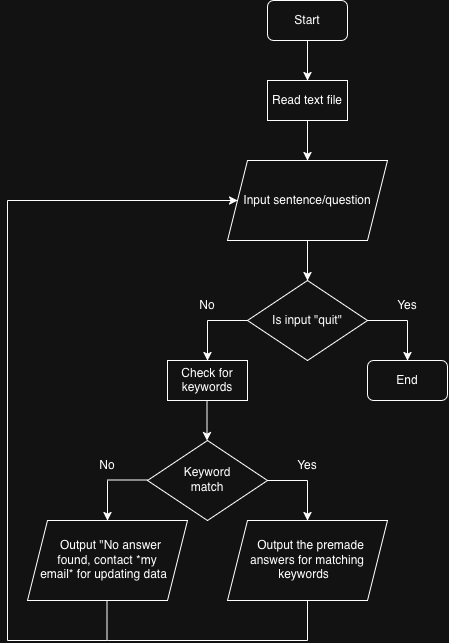

The diagram above was exported from draw.io. Its source (the exported page's mxGraphModel, read from the mxfile embedded in the PNG):
<mxGraphModel dx="1161" dy="773" grid="1" gridSize="10" guides="1" tooltips="1" connect="1" arrows="1" fold="1" page="1" pageScale="1" pageWidth="850" pageHeight="1100" math="0" shadow="0">
  <root>
    <mxCell id="0" />
    <mxCell id="1" parent="0" />
    <mxCell id="LYop4gDzEwRxTdEcf90L-1" parent="1" style="rounded=1;whiteSpace=wrap;html=1;roundedPerimeter=1;" value="Start" vertex="1">
      <mxGeometry height="40" width="80" x="340" y="40" as="geometry" />
    </mxCell>
    <mxCell id="LYop4gDzEwRxTdEcf90L-2" parent="1" style="shape=parallelogram;perimeter=parallelogramPerimeter;whiteSpace=wrap;html=1;shapeInside=1;fixedSize=1;" value="Input sentence/question" vertex="1">
      <mxGeometry height="80" width="160" x="300" y="200" as="geometry" />
    </mxCell>
    <mxCell id="LYop4gDzEwRxTdEcf90L-3" edge="1" parent="1" source="LYop4gDzEwRxTdEcf90L-5" style="endArrow=classic;html=1;rounded=0;defaultLabelBackgroundColor=page;exitX=0.5;exitY=1;exitDx=0;exitDy=0;" target="LYop4gDzEwRxTdEcf90L-2" value="">
      <mxGeometry height="50" relative="1" width="50" as="geometry">
        <mxPoint x="400" y="360" as="sourcePoint" />
        <mxPoint x="450" y="310" as="targetPoint" />
      </mxGeometry>
    </mxCell>
    <mxCell id="LYop4gDzEwRxTdEcf90L-6" edge="1" parent="1" source="LYop4gDzEwRxTdEcf90L-1" style="endArrow=classic;html=1;rounded=0;defaultLabelBackgroundColor=page;exitX=0.5;exitY=1;exitDx=0;exitDy=0;" target="LYop4gDzEwRxTdEcf90L-5" value="">
      <mxGeometry height="50" relative="1" width="50" as="geometry">
        <mxPoint x="380" y="80" as="sourcePoint" />
        <mxPoint x="380" y="200" as="targetPoint" />
      </mxGeometry>
    </mxCell>
    <mxCell id="LYop4gDzEwRxTdEcf90L-5" parent="1" style="rounded=0;whiteSpace=wrap;html=1;" value="Read text file" vertex="1">
      <mxGeometry height="40" width="80" x="340" y="120" as="geometry" />
    </mxCell>
    <mxCell id="LYop4gDzEwRxTdEcf90L-8" edge="1" parent="1" source="LYop4gDzEwRxTdEcf90L-2" style="endArrow=classic;html=1;rounded=0;defaultLabelBackgroundColor=page;exitX=0.5;exitY=1;exitDx=0;exitDy=0;" value="">
      <mxGeometry height="50" relative="1" width="50" as="geometry">
        <mxPoint x="400" y="360" as="sourcePoint" />
        <mxPoint x="380" y="320" as="targetPoint" />
      </mxGeometry>
    </mxCell>
    <mxCell id="LYop4gDzEwRxTdEcf90L-9" parent="1" style="rhombus;whiteSpace=wrap;html=1;shapeInside=1;" value="Is input &quot;quit&quot;" vertex="1">
      <mxGeometry height="80" width="120" x="320" y="320" as="geometry" />
    </mxCell>
    <mxCell id="LYop4gDzEwRxTdEcf90L-10" edge="1" parent="1" source="LYop4gDzEwRxTdEcf90L-9" style="endArrow=none;html=1;rounded=0;defaultLabelBackgroundColor=page;exitX=1;exitY=0.5;exitDx=0;exitDy=0;" value="">
      <mxGeometry height="50" relative="1" width="50" as="geometry">
        <mxPoint x="400" y="360" as="sourcePoint" />
        <mxPoint x="480" y="360" as="targetPoint" />
      </mxGeometry>
    </mxCell>
    <mxCell id="LYop4gDzEwRxTdEcf90L-11" edge="1" parent="1" source="LYop4gDzEwRxTdEcf90L-9" style="endArrow=none;html=1;rounded=0;defaultLabelBackgroundColor=page;exitX=0;exitY=0.5;exitDx=0;exitDy=0;" value="">
      <mxGeometry height="50" relative="1" width="50" as="geometry">
        <mxPoint x="400" y="360" as="sourcePoint" />
        <mxPoint x="280" y="360" as="targetPoint" />
      </mxGeometry>
    </mxCell>
    <mxCell id="LYop4gDzEwRxTdEcf90L-12" edge="1" parent="1" style="endArrow=classic;html=1;rounded=0;defaultLabelBackgroundColor=page;" value="">
      <mxGeometry height="50" relative="1" width="50" as="geometry">
        <mxPoint x="480" y="360" as="sourcePoint" />
        <mxPoint x="480" y="400" as="targetPoint" />
      </mxGeometry>
    </mxCell>
    <mxCell id="LYop4gDzEwRxTdEcf90L-13" edge="1" parent="1" style="endArrow=classic;html=1;rounded=0;defaultLabelBackgroundColor=page;" value="">
      <mxGeometry height="50" relative="1" width="50" as="geometry">
        <mxPoint x="280" y="360" as="sourcePoint" />
        <mxPoint x="280" y="400" as="targetPoint" />
      </mxGeometry>
    </mxCell>
    <mxCell id="LYop4gDzEwRxTdEcf90L-14" parent="1" style="text;html=1;whiteSpace=wrap;strokeColor=none;fillColor=none;align=center;verticalAlign=middle;rounded=0;" value="No" vertex="1">
      <mxGeometry height="30" width="60" x="250" y="330" as="geometry" />
    </mxCell>
    <mxCell id="LYop4gDzEwRxTdEcf90L-15" parent="1" style="text;html=1;whiteSpace=wrap;strokeColor=none;fillColor=none;align=center;verticalAlign=middle;rounded=0;" value="Yes" vertex="1">
      <mxGeometry height="30" width="60" x="450" y="330" as="geometry" />
    </mxCell>
    <mxCell id="LYop4gDzEwRxTdEcf90L-17" parent="1" style="rounded=1;whiteSpace=wrap;html=1;roundedPerimeter=1;" value="End" vertex="1">
      <mxGeometry height="40" width="80" x="440" y="400" as="geometry" />
    </mxCell>
    <mxCell id="LYop4gDzEwRxTdEcf90L-19" parent="1" style="rounded=0;whiteSpace=wrap;html=1;" value="Check for keywords" vertex="1">
      <mxGeometry height="40" width="80" x="240" y="400" as="geometry" />
    </mxCell>
    <mxCell id="LYop4gDzEwRxTdEcf90L-21" parent="1" style="rhombus;whiteSpace=wrap;html=1;shapeInside=1;" value="Keyword match" vertex="1">
      <mxGeometry height="80" width="120" x="220" y="480" as="geometry" />
    </mxCell>
    <mxCell id="LYop4gDzEwRxTdEcf90L-22" edge="1" parent="1" style="endArrow=classic;html=1;rounded=0;defaultLabelBackgroundColor=page;" value="">
      <mxGeometry height="50" relative="1" width="50" as="geometry">
        <Array as="points">
          <mxPoint x="279.5" y="460" />
        </Array>
        <mxPoint x="279.5" y="440" as="sourcePoint" />
        <mxPoint x="279.5" y="480" as="targetPoint" />
      </mxGeometry>
    </mxCell>
    <mxCell id="LYop4gDzEwRxTdEcf90L-24" edge="1" parent="1" source="LYop4gDzEwRxTdEcf90L-21" style="endArrow=none;html=1;rounded=0;defaultLabelBackgroundColor=page;exitX=1;exitY=0.5;exitDx=0;exitDy=0;" value="">
      <mxGeometry height="50" relative="1" width="50" as="geometry">
        <mxPoint x="400" y="350" as="sourcePoint" />
        <mxPoint x="380" y="520" as="targetPoint" />
      </mxGeometry>
    </mxCell>
    <mxCell id="LYop4gDzEwRxTdEcf90L-25" edge="1" parent="1" style="endArrow=none;html=1;rounded=0;defaultLabelBackgroundColor=page;exitX=1;exitY=0.5;exitDx=0;exitDy=0;" value="">
      <mxGeometry height="50" relative="1" width="50" as="geometry">
        <mxPoint x="180" y="519.5" as="sourcePoint" />
        <mxPoint x="220" y="519.5" as="targetPoint" />
      </mxGeometry>
    </mxCell>
    <mxCell id="LYop4gDzEwRxTdEcf90L-26" edge="1" parent="1" style="endArrow=classic;html=1;rounded=0;defaultLabelBackgroundColor=page;" value="">
      <mxGeometry height="50" relative="1" width="50" as="geometry">
        <mxPoint x="380" y="520" as="sourcePoint" />
        <mxPoint x="380" y="560" as="targetPoint" />
      </mxGeometry>
    </mxCell>
    <mxCell id="LYop4gDzEwRxTdEcf90L-27" edge="1" parent="1" style="endArrow=classic;html=1;rounded=0;defaultLabelBackgroundColor=page;" value="">
      <mxGeometry height="50" relative="1" width="50" as="geometry">
        <mxPoint x="180" y="520" as="sourcePoint" />
        <mxPoint x="180" y="560" as="targetPoint" />
      </mxGeometry>
    </mxCell>
    <mxCell id="LYop4gDzEwRxTdEcf90L-28" parent="1" style="text;html=1;whiteSpace=wrap;strokeColor=none;fillColor=none;align=center;verticalAlign=middle;rounded=0;" value="No" vertex="1">
      <mxGeometry height="30" width="60" x="150" y="490" as="geometry" />
    </mxCell>
    <mxCell id="LYop4gDzEwRxTdEcf90L-29" parent="1" style="text;html=1;whiteSpace=wrap;strokeColor=none;fillColor=none;align=center;verticalAlign=middle;rounded=0;" value="Yes" vertex="1">
      <mxGeometry height="30" width="60" x="350" y="490" as="geometry" />
    </mxCell>
    <mxCell id="LYop4gDzEwRxTdEcf90L-31" parent="1" style="shape=parallelogram;perimeter=parallelogramPerimeter;whiteSpace=wrap;html=1;shapeInside=1;fixedSize=1;" value="Output &quot;No answer found, contact *my email* for updating data" vertex="1">
      <mxGeometry height="80" width="160" x="100" y="560" as="geometry" />
    </mxCell>
    <mxCell id="LYop4gDzEwRxTdEcf90L-32" parent="1" style="shape=parallelogram;perimeter=parallelogramPerimeter;whiteSpace=wrap;html=1;shapeInside=1;fixedSize=1;" value="Output the premade answers for matching keywords" vertex="1">
      <mxGeometry height="80" width="160" x="300" y="560" as="geometry" />
    </mxCell>
    <mxCell id="LYop4gDzEwRxTdEcf90L-34" edge="1" parent="1" style="endArrow=none;html=1;rounded=0;defaultLabelBackgroundColor=page;" value="">
      <mxGeometry height="50" relative="1" width="50" as="geometry">
        <mxPoint x="380" y="680" as="sourcePoint" />
        <mxPoint x="380" y="640" as="targetPoint" />
      </mxGeometry>
    </mxCell>
    <mxCell id="LYop4gDzEwRxTdEcf90L-35" edge="1" parent="1" style="endArrow=none;html=1;rounded=0;defaultLabelBackgroundColor=page;" value="">
      <mxGeometry height="50" relative="1" width="50" as="geometry">
        <mxPoint x="179.5" y="680" as="sourcePoint" />
        <mxPoint x="179.5" y="640" as="targetPoint" />
      </mxGeometry>
    </mxCell>
    <mxCell id="LYop4gDzEwRxTdEcf90L-36" edge="1" parent="1" style="endArrow=none;html=1;rounded=0;defaultLabelBackgroundColor=page;" value="">
      <mxGeometry height="50" relative="1" width="50" as="geometry">
        <mxPoint x="180" y="680" as="sourcePoint" />
        <mxPoint x="380" y="680" as="targetPoint" />
      </mxGeometry>
    </mxCell>
    <mxCell id="LYop4gDzEwRxTdEcf90L-37" edge="1" parent="1" style="endArrow=none;html=1;rounded=0;defaultLabelBackgroundColor=page;" value="">
      <mxGeometry height="50" relative="1" width="50" as="geometry">
        <mxPoint x="80" y="680" as="sourcePoint" />
        <mxPoint x="180" y="680" as="targetPoint" />
      </mxGeometry>
    </mxCell>
    <mxCell id="LYop4gDzEwRxTdEcf90L-38" edge="1" parent="1" style="endArrow=none;html=1;rounded=0;defaultLabelBackgroundColor=page;" value="">
      <mxGeometry height="50" relative="1" width="50" as="geometry">
        <mxPoint x="80" y="240" as="sourcePoint" />
        <mxPoint x="80" y="680" as="targetPoint" />
      </mxGeometry>
    </mxCell>
    <mxCell id="LYop4gDzEwRxTdEcf90L-41" edge="1" parent="1" style="endArrow=classic;html=1;rounded=0;defaultLabelBackgroundColor=page;entryX=0;entryY=0.5;entryDx=0;entryDy=0;" target="LYop4gDzEwRxTdEcf90L-2" value="">
      <mxGeometry height="50" relative="1" width="50" as="geometry">
        <mxPoint x="80" y="240" as="sourcePoint" />
        <mxPoint x="230" y="430" as="targetPoint" />
      </mxGeometry>
    </mxCell>
  </root>
</mxGraphModel>